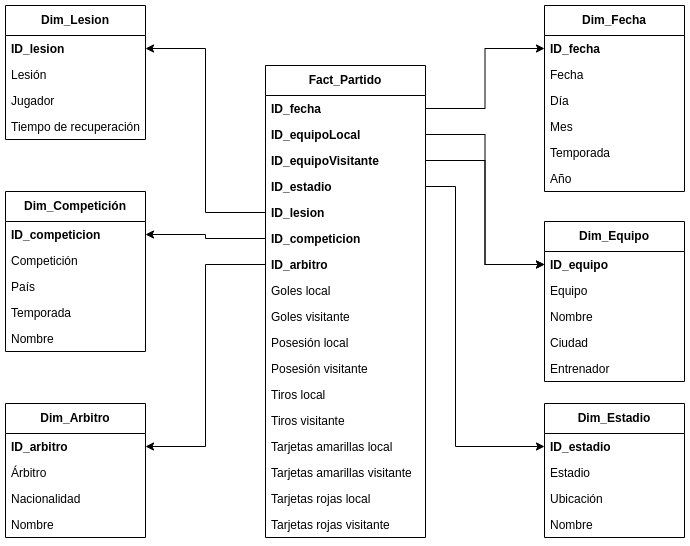

The diagram above was exported from draw.io. Its source (the exported page's mxGraphModel, read from the mxfile embedded in the PNG):
<mxGraphModel dx="2222" dy="595" grid="1" gridSize="10" guides="1" tooltips="1" connect="1" arrows="1" fold="1" page="1" pageScale="1" pageWidth="827" pageHeight="1169" math="0" shadow="0">
  <root>
    <mxCell id="0" />
    <mxCell id="1" parent="0" />
    <mxCell id="uJD_I_zjP0AxbaCSyVWi-1" value="&lt;b style=&quot;border-color: var(--border-color);&quot;&gt;Fact_Partido&lt;/b&gt;" style="swimlane;fontStyle=0;childLayout=stackLayout;horizontal=1;startSize=30;horizontalStack=0;resizeParent=1;resizeParentMax=0;resizeLast=0;collapsible=1;marginBottom=0;whiteSpace=wrap;html=1;" vertex="1" parent="1">
      <mxGeometry x="200" y="440" width="160" height="472" as="geometry" />
    </mxCell>
    <mxCell id="KmANRdO7K-RjpZzWUkJ9-3" value="ID_fecha" style="text;align=left;verticalAlign=top;spacingLeft=4;spacingRight=4;overflow=hidden;rotatable=0;points=[[0,0.5],[1,0.5]];portConstraint=eastwest;fontStyle=1" vertex="1" parent="uJD_I_zjP0AxbaCSyVWi-1">
      <mxGeometry y="30" width="160" height="26" as="geometry" />
    </mxCell>
    <mxCell id="uJD_I_zjP0AxbaCSyVWi-2" value="ID_equipoLocal" style="text;align=left;verticalAlign=top;spacingLeft=4;spacingRight=4;overflow=hidden;rotatable=0;points=[[0,0.5],[1,0.5]];portConstraint=eastwest;fontStyle=1" vertex="1" parent="uJD_I_zjP0AxbaCSyVWi-1">
      <mxGeometry y="56" width="160" height="26" as="geometry" />
    </mxCell>
    <mxCell id="uJD_I_zjP0AxbaCSyVWi-3" value="ID_equipoVisitante" style="text;align=left;verticalAlign=top;spacingLeft=4;spacingRight=4;overflow=hidden;rotatable=0;points=[[0,0.5],[1,0.5]];portConstraint=eastwest;fontStyle=1" vertex="1" parent="uJD_I_zjP0AxbaCSyVWi-1">
      <mxGeometry y="82" width="160" height="26" as="geometry" />
    </mxCell>
    <mxCell id="uJD_I_zjP0AxbaCSyVWi-4" value="ID_estadio" style="text;align=left;verticalAlign=top;spacingLeft=4;spacingRight=4;overflow=hidden;rotatable=0;points=[[0,0.5],[1,0.5]];portConstraint=eastwest;fontStyle=1" vertex="1" parent="uJD_I_zjP0AxbaCSyVWi-1">
      <mxGeometry y="108" width="160" height="26" as="geometry" />
    </mxCell>
    <mxCell id="Y0BKhTYpNgirJTRiX7E9-1" value="ID_lesion" style="text;align=left;verticalAlign=top;spacingLeft=4;spacingRight=4;overflow=hidden;rotatable=0;points=[[0,0.5],[1,0.5]];portConstraint=eastwest;fontStyle=1" vertex="1" parent="uJD_I_zjP0AxbaCSyVWi-1">
      <mxGeometry y="134" width="160" height="26" as="geometry" />
    </mxCell>
    <mxCell id="qAAkmYpvAXsifAz2guM--1" value="ID_competicion" style="text;align=left;verticalAlign=top;spacingLeft=4;spacingRight=4;overflow=hidden;rotatable=0;points=[[0,0.5],[1,0.5]];portConstraint=eastwest;fontStyle=1" vertex="1" parent="uJD_I_zjP0AxbaCSyVWi-1">
      <mxGeometry y="160" width="160" height="26" as="geometry" />
    </mxCell>
    <mxCell id="CycpaWMF14MGUzDnQu-o-1" value="ID_arbitro" style="text;align=left;verticalAlign=top;spacingLeft=4;spacingRight=4;overflow=hidden;rotatable=0;points=[[0,0.5],[1,0.5]];portConstraint=eastwest;fontStyle=1" vertex="1" parent="uJD_I_zjP0AxbaCSyVWi-1">
      <mxGeometry y="186" width="160" height="26" as="geometry" />
    </mxCell>
    <mxCell id="uJD_I_zjP0AxbaCSyVWi-5" value="Goles local" style="text;align=left;verticalAlign=top;spacingLeft=4;spacingRight=4;overflow=hidden;rotatable=0;points=[[0,0.5],[1,0.5]];portConstraint=eastwest;" vertex="1" parent="uJD_I_zjP0AxbaCSyVWi-1">
      <mxGeometry y="212" width="160" height="26" as="geometry" />
    </mxCell>
    <mxCell id="uJD_I_zjP0AxbaCSyVWi-6" value="Goles visitante" style="text;align=left;verticalAlign=top;spacingLeft=4;spacingRight=4;overflow=hidden;rotatable=0;points=[[0,0.5],[1,0.5]];portConstraint=eastwest;rounded=0;shadow=0;html=0;" vertex="1" parent="uJD_I_zjP0AxbaCSyVWi-1">
      <mxGeometry y="238" width="160" height="26" as="geometry" />
    </mxCell>
    <mxCell id="uJD_I_zjP0AxbaCSyVWi-7" value="Posesión local" style="text;align=left;verticalAlign=top;spacingLeft=4;spacingRight=4;overflow=hidden;rotatable=0;points=[[0,0.5],[1,0.5]];portConstraint=eastwest;rounded=0;shadow=0;html=0;" vertex="1" parent="uJD_I_zjP0AxbaCSyVWi-1">
      <mxGeometry y="264" width="160" height="26" as="geometry" />
    </mxCell>
    <mxCell id="uJD_I_zjP0AxbaCSyVWi-8" value="Posesión visitante" style="text;align=left;verticalAlign=top;spacingLeft=4;spacingRight=4;overflow=hidden;rotatable=0;points=[[0,0.5],[1,0.5]];portConstraint=eastwest;rounded=0;shadow=0;html=0;" vertex="1" parent="uJD_I_zjP0AxbaCSyVWi-1">
      <mxGeometry y="290" width="160" height="26" as="geometry" />
    </mxCell>
    <mxCell id="uJD_I_zjP0AxbaCSyVWi-9" style="edgeStyle=orthogonalEdgeStyle;rounded=0;orthogonalLoop=1;jettySize=auto;html=1;exitX=1;exitY=0.5;exitDx=0;exitDy=0;" edge="1" parent="uJD_I_zjP0AxbaCSyVWi-1" source="uJD_I_zjP0AxbaCSyVWi-5" target="uJD_I_zjP0AxbaCSyVWi-5">
      <mxGeometry relative="1" as="geometry" />
    </mxCell>
    <mxCell id="uJD_I_zjP0AxbaCSyVWi-10" value="Tiros local" style="text;align=left;verticalAlign=top;spacingLeft=4;spacingRight=4;overflow=hidden;rotatable=0;points=[[0,0.5],[1,0.5]];portConstraint=eastwest;" vertex="1" parent="uJD_I_zjP0AxbaCSyVWi-1">
      <mxGeometry y="316" width="160" height="26" as="geometry" />
    </mxCell>
    <mxCell id="uJD_I_zjP0AxbaCSyVWi-11" value="Tiros visitante" style="text;align=left;verticalAlign=top;spacingLeft=4;spacingRight=4;overflow=hidden;rotatable=0;points=[[0,0.5],[1,0.5]];portConstraint=eastwest;rounded=0;shadow=0;html=0;" vertex="1" parent="uJD_I_zjP0AxbaCSyVWi-1">
      <mxGeometry y="342" width="160" height="26" as="geometry" />
    </mxCell>
    <mxCell id="uJD_I_zjP0AxbaCSyVWi-12" value="Tarjetas amarillas local" style="text;align=left;verticalAlign=top;spacingLeft=4;spacingRight=4;overflow=hidden;rotatable=0;points=[[0,0.5],[1,0.5]];portConstraint=eastwest;rounded=0;shadow=0;html=0;" vertex="1" parent="uJD_I_zjP0AxbaCSyVWi-1">
      <mxGeometry y="368" width="160" height="26" as="geometry" />
    </mxCell>
    <mxCell id="uJD_I_zjP0AxbaCSyVWi-13" value="Tarjetas amarillas visitante" style="text;align=left;verticalAlign=top;spacingLeft=4;spacingRight=4;overflow=hidden;rotatable=0;points=[[0,0.5],[1,0.5]];portConstraint=eastwest;rounded=0;shadow=0;html=0;" vertex="1" parent="uJD_I_zjP0AxbaCSyVWi-1">
      <mxGeometry y="394" width="160" height="26" as="geometry" />
    </mxCell>
    <mxCell id="uJD_I_zjP0AxbaCSyVWi-14" value="Tarjetas rojas local" style="text;align=left;verticalAlign=top;spacingLeft=4;spacingRight=4;overflow=hidden;rotatable=0;points=[[0,0.5],[1,0.5]];portConstraint=eastwest;rounded=0;shadow=0;html=0;" vertex="1" parent="uJD_I_zjP0AxbaCSyVWi-1">
      <mxGeometry y="420" width="160" height="26" as="geometry" />
    </mxCell>
    <mxCell id="uJD_I_zjP0AxbaCSyVWi-15" value="Tarjetas rojas visitante" style="text;align=left;verticalAlign=top;spacingLeft=4;spacingRight=4;overflow=hidden;rotatable=0;points=[[0,0.5],[1,0.5]];portConstraint=eastwest;rounded=0;shadow=0;html=0;" vertex="1" parent="uJD_I_zjP0AxbaCSyVWi-1">
      <mxGeometry y="446" width="160" height="26" as="geometry" />
    </mxCell>
    <mxCell id="uJD_I_zjP0AxbaCSyVWi-16" value="&lt;b style=&quot;border-color: var(--border-color);&quot;&gt;Dim_Estadio&lt;/b&gt;" style="swimlane;fontStyle=0;childLayout=stackLayout;horizontal=1;startSize=30;horizontalStack=0;resizeParent=1;resizeParentMax=0;resizeLast=0;collapsible=1;marginBottom=0;whiteSpace=wrap;html=1;" vertex="1" parent="1">
      <mxGeometry x="479" y="778" width="140" height="134" as="geometry" />
    </mxCell>
    <mxCell id="uJD_I_zjP0AxbaCSyVWi-17" value="ID_estadio" style="text;align=left;verticalAlign=top;spacingLeft=4;spacingRight=4;overflow=hidden;rotatable=0;points=[[0,0.5],[1,0.5]];portConstraint=eastwest;fontStyle=1" vertex="1" parent="uJD_I_zjP0AxbaCSyVWi-16">
      <mxGeometry y="30" width="140" height="26" as="geometry" />
    </mxCell>
    <mxCell id="uJD_I_zjP0AxbaCSyVWi-18" value="Estadio" style="text;align=left;verticalAlign=top;spacingLeft=4;spacingRight=4;overflow=hidden;rotatable=0;points=[[0,0.5],[1,0.5]];portConstraint=eastwest;rounded=0;shadow=0;html=0;" vertex="1" parent="uJD_I_zjP0AxbaCSyVWi-16">
      <mxGeometry y="56" width="140" height="26" as="geometry" />
    </mxCell>
    <mxCell id="uJD_I_zjP0AxbaCSyVWi-19" value="Ubicación" style="text;align=left;verticalAlign=top;spacingLeft=4;spacingRight=4;overflow=hidden;rotatable=0;points=[[0,0.5],[1,0.5]];portConstraint=eastwest;rounded=0;shadow=0;html=0;" vertex="1" parent="uJD_I_zjP0AxbaCSyVWi-16">
      <mxGeometry y="82" width="140" height="26" as="geometry" />
    </mxCell>
    <mxCell id="uJD_I_zjP0AxbaCSyVWi-20" value="Nombre" style="text;align=left;verticalAlign=top;spacingLeft=4;spacingRight=4;overflow=hidden;rotatable=0;points=[[0,0.5],[1,0.5]];portConstraint=eastwest;rounded=0;shadow=0;html=0;" vertex="1" parent="uJD_I_zjP0AxbaCSyVWi-16">
      <mxGeometry y="108" width="140" height="26" as="geometry" />
    </mxCell>
    <mxCell id="uJD_I_zjP0AxbaCSyVWi-21" value="&lt;b style=&quot;border-color: var(--border-color);&quot;&gt;Dim_Equipo&lt;/b&gt;" style="swimlane;fontStyle=0;childLayout=stackLayout;horizontal=1;startSize=30;horizontalStack=0;resizeParent=1;resizeParentMax=0;resizeLast=0;collapsible=1;marginBottom=0;whiteSpace=wrap;html=1;" vertex="1" parent="1">
      <mxGeometry x="479" y="596" width="140" height="160" as="geometry" />
    </mxCell>
    <mxCell id="uJD_I_zjP0AxbaCSyVWi-22" value="ID_equipo" style="text;align=left;verticalAlign=top;spacingLeft=4;spacingRight=4;overflow=hidden;rotatable=0;points=[[0,0.5],[1,0.5]];portConstraint=eastwest;fontStyle=1" vertex="1" parent="uJD_I_zjP0AxbaCSyVWi-21">
      <mxGeometry y="30" width="140" height="26" as="geometry" />
    </mxCell>
    <mxCell id="ZsyW18W9JTDSxAceNLTf-1" value="Equipo" style="text;align=left;verticalAlign=top;spacingLeft=4;spacingRight=4;overflow=hidden;rotatable=0;points=[[0,0.5],[1,0.5]];portConstraint=eastwest;rounded=0;shadow=0;html=0;" vertex="1" parent="uJD_I_zjP0AxbaCSyVWi-21">
      <mxGeometry y="56" width="140" height="26" as="geometry" />
    </mxCell>
    <mxCell id="uJD_I_zjP0AxbaCSyVWi-23" value="Nombre" style="text;align=left;verticalAlign=top;spacingLeft=4;spacingRight=4;overflow=hidden;rotatable=0;points=[[0,0.5],[1,0.5]];portConstraint=eastwest;rounded=0;shadow=0;html=0;" vertex="1" parent="uJD_I_zjP0AxbaCSyVWi-21">
      <mxGeometry y="82" width="140" height="26" as="geometry" />
    </mxCell>
    <mxCell id="uJD_I_zjP0AxbaCSyVWi-24" value="Ciudad" style="text;align=left;verticalAlign=top;spacingLeft=4;spacingRight=4;overflow=hidden;rotatable=0;points=[[0,0.5],[1,0.5]];portConstraint=eastwest;rounded=0;shadow=0;html=0;" vertex="1" parent="uJD_I_zjP0AxbaCSyVWi-21">
      <mxGeometry y="108" width="140" height="26" as="geometry" />
    </mxCell>
    <mxCell id="uJD_I_zjP0AxbaCSyVWi-25" value="Entrenador" style="text;align=left;verticalAlign=top;spacingLeft=4;spacingRight=4;overflow=hidden;rotatable=0;points=[[0,0.5],[1,0.5]];portConstraint=eastwest;rounded=0;shadow=0;html=0;" vertex="1" parent="uJD_I_zjP0AxbaCSyVWi-21">
      <mxGeometry y="134" width="140" height="26" as="geometry" />
    </mxCell>
    <mxCell id="uJD_I_zjP0AxbaCSyVWi-26" style="edgeStyle=orthogonalEdgeStyle;rounded=0;orthogonalLoop=1;jettySize=auto;html=1;" edge="1" parent="1" source="uJD_I_zjP0AxbaCSyVWi-2" target="uJD_I_zjP0AxbaCSyVWi-22">
      <mxGeometry relative="1" as="geometry" />
    </mxCell>
    <mxCell id="uJD_I_zjP0AxbaCSyVWi-27" style="edgeStyle=orthogonalEdgeStyle;rounded=0;orthogonalLoop=1;jettySize=auto;html=1;" edge="1" parent="1" source="uJD_I_zjP0AxbaCSyVWi-3" target="uJD_I_zjP0AxbaCSyVWi-22">
      <mxGeometry relative="1" as="geometry" />
    </mxCell>
    <mxCell id="uJD_I_zjP0AxbaCSyVWi-29" value="&lt;b style=&quot;border-color: var(--border-color);&quot;&gt;Dim_Fecha&lt;/b&gt;" style="swimlane;fontStyle=0;childLayout=stackLayout;horizontal=1;startSize=30;horizontalStack=0;resizeParent=1;resizeParentMax=0;resizeLast=0;collapsible=1;marginBottom=0;whiteSpace=wrap;html=1;" vertex="1" parent="1">
      <mxGeometry x="479" y="380" width="140" height="186" as="geometry" />
    </mxCell>
    <mxCell id="uJD_I_zjP0AxbaCSyVWi-30" value="ID_fecha" style="text;align=left;verticalAlign=top;spacingLeft=4;spacingRight=4;overflow=hidden;rotatable=0;points=[[0,0.5],[1,0.5]];portConstraint=eastwest;fontStyle=1" vertex="1" parent="uJD_I_zjP0AxbaCSyVWi-29">
      <mxGeometry y="30" width="140" height="26" as="geometry" />
    </mxCell>
    <mxCell id="uJD_I_zjP0AxbaCSyVWi-31" value="Fecha" style="text;align=left;verticalAlign=top;spacingLeft=4;spacingRight=4;overflow=hidden;rotatable=0;points=[[0,0.5],[1,0.5]];portConstraint=eastwest;rounded=0;shadow=0;html=0;" vertex="1" parent="uJD_I_zjP0AxbaCSyVWi-29">
      <mxGeometry y="56" width="140" height="26" as="geometry" />
    </mxCell>
    <mxCell id="uJD_I_zjP0AxbaCSyVWi-32" value="Día" style="text;align=left;verticalAlign=top;spacingLeft=4;spacingRight=4;overflow=hidden;rotatable=0;points=[[0,0.5],[1,0.5]];portConstraint=eastwest;rounded=0;shadow=0;html=0;" vertex="1" parent="uJD_I_zjP0AxbaCSyVWi-29">
      <mxGeometry y="82" width="140" height="26" as="geometry" />
    </mxCell>
    <mxCell id="uJD_I_zjP0AxbaCSyVWi-33" value="Mes" style="text;align=left;verticalAlign=top;spacingLeft=4;spacingRight=4;overflow=hidden;rotatable=0;points=[[0,0.5],[1,0.5]];portConstraint=eastwest;rounded=0;shadow=0;html=0;" vertex="1" parent="uJD_I_zjP0AxbaCSyVWi-29">
      <mxGeometry y="108" width="140" height="26" as="geometry" />
    </mxCell>
    <mxCell id="KmANRdO7K-RjpZzWUkJ9-1" value="Temporada" style="text;align=left;verticalAlign=top;spacingLeft=4;spacingRight=4;overflow=hidden;rotatable=0;points=[[0,0.5],[1,0.5]];portConstraint=eastwest;rounded=0;shadow=0;html=0;" vertex="1" parent="uJD_I_zjP0AxbaCSyVWi-29">
      <mxGeometry y="134" width="140" height="26" as="geometry" />
    </mxCell>
    <mxCell id="KmANRdO7K-RjpZzWUkJ9-2" value="Año" style="text;align=left;verticalAlign=top;spacingLeft=4;spacingRight=4;overflow=hidden;rotatable=0;points=[[0,0.5],[1,0.5]];portConstraint=eastwest;rounded=0;shadow=0;html=0;" vertex="1" parent="uJD_I_zjP0AxbaCSyVWi-29">
      <mxGeometry y="160" width="140" height="26" as="geometry" />
    </mxCell>
    <mxCell id="KmANRdO7K-RjpZzWUkJ9-4" style="edgeStyle=orthogonalEdgeStyle;rounded=0;orthogonalLoop=1;jettySize=auto;html=1;" edge="1" parent="1" source="KmANRdO7K-RjpZzWUkJ9-3" target="uJD_I_zjP0AxbaCSyVWi-30">
      <mxGeometry relative="1" as="geometry" />
    </mxCell>
    <mxCell id="9G2twJYLIaK_dZ1BaV2c-1" value="&lt;b style=&quot;border-color: var(--border-color);&quot;&gt;Dim_Arbitro&lt;/b&gt;" style="swimlane;fontStyle=0;childLayout=stackLayout;horizontal=1;startSize=30;horizontalStack=0;resizeParent=1;resizeParentMax=0;resizeLast=0;collapsible=1;marginBottom=0;whiteSpace=wrap;html=1;" vertex="1" parent="1">
      <mxGeometry x="-60" y="778" width="140" height="134" as="geometry" />
    </mxCell>
    <mxCell id="9G2twJYLIaK_dZ1BaV2c-2" value="ID_arbitro" style="text;align=left;verticalAlign=top;spacingLeft=4;spacingRight=4;overflow=hidden;rotatable=0;points=[[0,0.5],[1,0.5]];portConstraint=eastwest;fontStyle=1" vertex="1" parent="9G2twJYLIaK_dZ1BaV2c-1">
      <mxGeometry y="30" width="140" height="26" as="geometry" />
    </mxCell>
    <mxCell id="9G2twJYLIaK_dZ1BaV2c-3" value="Árbitro" style="text;align=left;verticalAlign=top;spacingLeft=4;spacingRight=4;overflow=hidden;rotatable=0;points=[[0,0.5],[1,0.5]];portConstraint=eastwest;rounded=0;shadow=0;html=0;" vertex="1" parent="9G2twJYLIaK_dZ1BaV2c-1">
      <mxGeometry y="56" width="140" height="26" as="geometry" />
    </mxCell>
    <mxCell id="9G2twJYLIaK_dZ1BaV2c-4" value="Nacionalidad" style="text;align=left;verticalAlign=top;spacingLeft=4;spacingRight=4;overflow=hidden;rotatable=0;points=[[0,0.5],[1,0.5]];portConstraint=eastwest;rounded=0;shadow=0;html=0;" vertex="1" parent="9G2twJYLIaK_dZ1BaV2c-1">
      <mxGeometry y="82" width="140" height="26" as="geometry" />
    </mxCell>
    <mxCell id="9G2twJYLIaK_dZ1BaV2c-5" value="Nombre" style="text;align=left;verticalAlign=top;spacingLeft=4;spacingRight=4;overflow=hidden;rotatable=0;points=[[0,0.5],[1,0.5]];portConstraint=eastwest;rounded=0;shadow=0;html=0;" vertex="1" parent="9G2twJYLIaK_dZ1BaV2c-1">
      <mxGeometry y="108" width="140" height="26" as="geometry" />
    </mxCell>
    <mxCell id="e_6xORrx_im7rU15NqQX-1" value="&lt;b style=&quot;border-color: var(--border-color);&quot;&gt;Dim_Competición&lt;/b&gt;" style="swimlane;fontStyle=0;childLayout=stackLayout;horizontal=1;startSize=30;horizontalStack=0;resizeParent=1;resizeParentMax=0;resizeLast=0;collapsible=1;marginBottom=0;whiteSpace=wrap;html=1;" vertex="1" parent="1">
      <mxGeometry x="-60" y="566" width="140" height="160" as="geometry" />
    </mxCell>
    <mxCell id="e_6xORrx_im7rU15NqQX-2" value="ID_competicion" style="text;align=left;verticalAlign=top;spacingLeft=4;spacingRight=4;overflow=hidden;rotatable=0;points=[[0,0.5],[1,0.5]];portConstraint=eastwest;fontStyle=1" vertex="1" parent="e_6xORrx_im7rU15NqQX-1">
      <mxGeometry y="30" width="140" height="26" as="geometry" />
    </mxCell>
    <mxCell id="e_6xORrx_im7rU15NqQX-3" value="Competición" style="text;align=left;verticalAlign=top;spacingLeft=4;spacingRight=4;overflow=hidden;rotatable=0;points=[[0,0.5],[1,0.5]];portConstraint=eastwest;rounded=0;shadow=0;html=0;" vertex="1" parent="e_6xORrx_im7rU15NqQX-1">
      <mxGeometry y="56" width="140" height="26" as="geometry" />
    </mxCell>
    <mxCell id="e_6xORrx_im7rU15NqQX-4" value="País" style="text;align=left;verticalAlign=top;spacingLeft=4;spacingRight=4;overflow=hidden;rotatable=0;points=[[0,0.5],[1,0.5]];portConstraint=eastwest;rounded=0;shadow=0;html=0;" vertex="1" parent="e_6xORrx_im7rU15NqQX-1">
      <mxGeometry y="82" width="140" height="26" as="geometry" />
    </mxCell>
    <mxCell id="e_6xORrx_im7rU15NqQX-5" value="Temporada" style="text;align=left;verticalAlign=top;spacingLeft=4;spacingRight=4;overflow=hidden;rotatable=0;points=[[0,0.5],[1,0.5]];portConstraint=eastwest;rounded=0;shadow=0;html=0;" vertex="1" parent="e_6xORrx_im7rU15NqQX-1">
      <mxGeometry y="108" width="140" height="26" as="geometry" />
    </mxCell>
    <mxCell id="gQZ7IZQzl78ETmdlgism-1" value="Nombre" style="text;align=left;verticalAlign=top;spacingLeft=4;spacingRight=4;overflow=hidden;rotatable=0;points=[[0,0.5],[1,0.5]];portConstraint=eastwest;rounded=0;shadow=0;html=0;" vertex="1" parent="e_6xORrx_im7rU15NqQX-1">
      <mxGeometry y="134" width="140" height="26" as="geometry" />
    </mxCell>
    <mxCell id="SRl6pC1X6sIIj4N6a6ff-1" value="&lt;b style=&quot;border-color: var(--border-color);&quot;&gt;Dim_Lesion&lt;/b&gt;" style="swimlane;fontStyle=0;childLayout=stackLayout;horizontal=1;startSize=30;horizontalStack=0;resizeParent=1;resizeParentMax=0;resizeLast=0;collapsible=1;marginBottom=0;whiteSpace=wrap;html=1;" vertex="1" parent="1">
      <mxGeometry x="-60" y="380" width="140" height="134" as="geometry" />
    </mxCell>
    <mxCell id="SRl6pC1X6sIIj4N6a6ff-2" value="ID_lesion" style="text;align=left;verticalAlign=top;spacingLeft=4;spacingRight=4;overflow=hidden;rotatable=0;points=[[0,0.5],[1,0.5]];portConstraint=eastwest;fontStyle=1" vertex="1" parent="SRl6pC1X6sIIj4N6a6ff-1">
      <mxGeometry y="30" width="140" height="26" as="geometry" />
    </mxCell>
    <mxCell id="SRl6pC1X6sIIj4N6a6ff-3" value="Lesión" style="text;align=left;verticalAlign=top;spacingLeft=4;spacingRight=4;overflow=hidden;rotatable=0;points=[[0,0.5],[1,0.5]];portConstraint=eastwest;rounded=0;shadow=0;html=0;" vertex="1" parent="SRl6pC1X6sIIj4N6a6ff-1">
      <mxGeometry y="56" width="140" height="26" as="geometry" />
    </mxCell>
    <mxCell id="SRl6pC1X6sIIj4N6a6ff-4" value="Jugador" style="text;align=left;verticalAlign=top;spacingLeft=4;spacingRight=4;overflow=hidden;rotatable=0;points=[[0,0.5],[1,0.5]];portConstraint=eastwest;rounded=0;shadow=0;html=0;" vertex="1" parent="SRl6pC1X6sIIj4N6a6ff-1">
      <mxGeometry y="82" width="140" height="26" as="geometry" />
    </mxCell>
    <mxCell id="SRl6pC1X6sIIj4N6a6ff-5" value="Tiempo de recuperación" style="text;align=left;verticalAlign=top;spacingLeft=4;spacingRight=4;overflow=hidden;rotatable=0;points=[[0,0.5],[1,0.5]];portConstraint=eastwest;rounded=0;shadow=0;html=0;" vertex="1" parent="SRl6pC1X6sIIj4N6a6ff-1">
      <mxGeometry y="108" width="140" height="26" as="geometry" />
    </mxCell>
    <mxCell id="Y0BKhTYpNgirJTRiX7E9-2" style="edgeStyle=orthogonalEdgeStyle;rounded=0;orthogonalLoop=1;jettySize=auto;html=1;" edge="1" parent="1" source="Y0BKhTYpNgirJTRiX7E9-1" target="SRl6pC1X6sIIj4N6a6ff-2">
      <mxGeometry relative="1" as="geometry" />
    </mxCell>
    <mxCell id="Y0BKhTYpNgirJTRiX7E9-3" style="edgeStyle=orthogonalEdgeStyle;rounded=0;orthogonalLoop=1;jettySize=auto;html=1;" edge="1" parent="1" source="qAAkmYpvAXsifAz2guM--1" target="e_6xORrx_im7rU15NqQX-2">
      <mxGeometry relative="1" as="geometry" />
    </mxCell>
    <mxCell id="Y0BKhTYpNgirJTRiX7E9-4" style="edgeStyle=orthogonalEdgeStyle;rounded=0;orthogonalLoop=1;jettySize=auto;html=1;" edge="1" parent="1" source="CycpaWMF14MGUzDnQu-o-1" target="9G2twJYLIaK_dZ1BaV2c-2">
      <mxGeometry relative="1" as="geometry" />
    </mxCell>
    <mxCell id="Y0BKhTYpNgirJTRiX7E9-5" style="edgeStyle=orthogonalEdgeStyle;rounded=0;orthogonalLoop=1;jettySize=auto;html=1;" edge="1" parent="1" source="uJD_I_zjP0AxbaCSyVWi-4" target="uJD_I_zjP0AxbaCSyVWi-17">
      <mxGeometry relative="1" as="geometry">
        <Array as="points">
          <mxPoint x="390" y="561" />
          <mxPoint x="390" y="821" />
        </Array>
      </mxGeometry>
    </mxCell>
  </root>
</mxGraphModel>